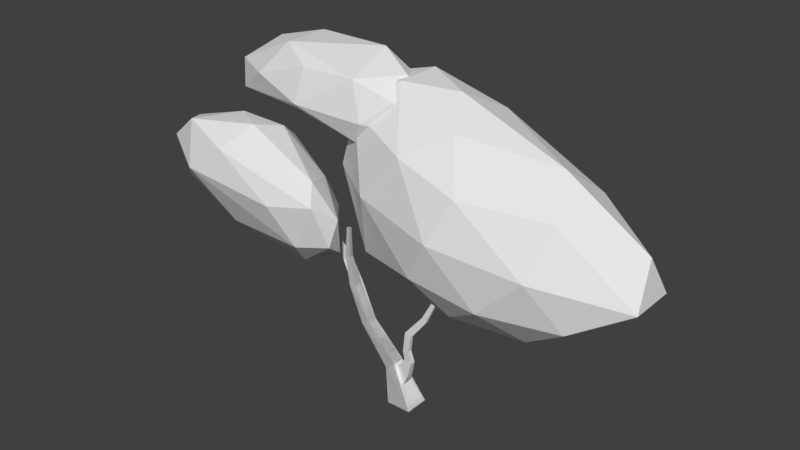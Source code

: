# Source: SM_Japanese_Maple_03_blend.blend  (saved by Blender 2.80.75; exported with 4.5.12 LTS)
import bpy
from mathutils import Matrix  # noqa: F401  (used for matrix-valued properties, if any)

bpy.ops.wm.read_factory_settings(use_empty=True)
scene = bpy.context.scene
scene.name = 'Scene'

# ---- world
world_world = bpy.data.worlds.new('World'); scene.world = world_world
world_world.color = (0.05088, 0.05088, 0.05088)
world_world.use_sun_shadow = False
world_world.sun_shadow_jitter_overblur = 0.0

# ---- meshes
me_plane = bpy.data.meshes.new('Plane')
me_plane.from_pydata([(0.338, -0.2525, 0.0), (-0.167, -0.2525, 0.0), (0.338, 0.2525, 0.0), (-0.167, 0.2525, 0.0), (-0.1323, -0.1258, 0.8302), (-0.3222, -0.1258, 0.6653), (-0.1323, 0.1258, 0.8302), (-0.3222, 0.1258, 0.6653), (-0.7622, -0.09753, 1.477), (-0.9435, -0.09753, 1.405), (-0.7622, 0.09753, 1.477), (-0.9435, 0.09753, 1.405), (-1.1, -0.07802, 2.137), (-1.253, -0.07802, 2.104), (-1.1, 0.07802, 2.137), (-1.253, 0.07802, 2.104), (-1.273, -0.04844, 2.692), (-1.37, -0.04844, 2.688), (-1.273, 0.04844, 2.692), (-1.37, 0.04844, 2.688), (0.338, -0.2525, 0.0), (-0.167, -0.2525, 0.0), (0.338, 0.2525, 0.0), (-0.167, 0.2525, 0.0), (-0.09422, -0.05806, 0.763), (-0.3222, -0.1258, 0.6653), (-0.09422, 0.05806, 0.763), (-0.3222, 0.1258, 0.6653), (-0.7622, -0.09753, 1.477), (-0.9435, -0.09753, 1.405), (-1.1, -0.07802, 2.137), (-1.253, -0.07802, 2.104), (-1.1, 0.07802, 2.137), (-1.253, 0.07802, 2.104), (-1.273, -0.04844, 2.692), (-1.37, -0.04844, 2.688), (-1.273, 0.04844, 2.692), (-1.37, 0.04844, 2.688), (-0.9835, 0.06329, 1.673), (-1.025, 0.07765, 1.587), (-1.506, 0.4126, 1.88), (-1.612, 0.3749, 1.782), (-1.498, 0.5556, 1.841), (-1.605, 0.518, 1.743), (-1.823, 0.523, 2.221), (-1.947, 0.5097, 2.165), (-1.822, 0.6614, 2.171), (-1.945, 0.6479, 2.116), (-2.423, 0.3973, 3.134), (-2.485, 0.4043, 3.106), (-2.424, 0.4632, 3.152), (-2.486, 0.4703, 3.124), (-1.277, -0.03123, 3.277), (-1.34, -0.03123, 3.275), (-1.277, 0.03123, 3.277), (-1.34, 0.03123, 3.275), (-1.277, -0.03123, 3.277), (-1.34, -0.03123, 3.275), (-1.277, 0.03123, 3.277), (-1.34, 0.03123, 3.275), (0.09061, -0.1079, 0.4367), (0.09061, 0.1079, 0.4367), (-0.1323, 0.1258, 0.8302), (-0.1323, -0.1258, 0.8302), (-0.01719, -0.07352, 0.8068), (-0.01719, 0.006538, 0.8068), (0.1829, -0.1079, 0.643), (0.1829, 0.04087, 0.643), (0.09581, -0.08372, 1.002), (0.09581, -0.02745, 1.002), (0.2765, -0.1079, 0.9831), (0.2765, -0.003322, 0.9831), (0.06585, -0.08782, 1.181), (0.06585, -0.04112, 1.181), (0.2104, -0.1079, 1.224), (0.2104, -0.02108, 1.224), (0.1104, -0.08782, 1.595), (0.1104, -0.04112, 1.595), (0.2511, -0.1079, 1.54), (0.2511, -0.02108, 1.54), (0.51, -0.09168, 2.076), (0.51, -0.05396, 2.076), (0.604, -0.1079, 1.998), (0.604, -0.03778, 1.998), (0.8223, -0.09661, 2.642), (0.8223, -0.07038, 2.642), (0.9065, -0.1079, 2.651), (0.9065, -0.05913, 2.651)], [], [(1, 3, 7, 5), (2, 0, 4, 6), (3, 2, 6, 7), (0, 1, 5, 4), (7, 6, 10, 11), (4, 5, 9, 8), (5, 7, 11, 9), (6, 4, 8, 10), (8, 9, 13, 12), (9, 11, 15, 13), (10, 8, 12, 14), (11, 10, 14, 15), (13, 15, 19, 17), (14, 12, 16, 18), (15, 14, 18, 19), (12, 13, 17, 16), (21, 23, 27, 25), (24, 26, 65, 64), (23, 22, 62, 27), (20, 21, 25, 63), (27, 62, 10, 11), (63, 25, 29, 28), (25, 27, 11, 29), (62, 63, 28, 10), (28, 29, 31, 30), (29, 11, 33, 31), (10, 28, 30, 32), (11, 10, 32, 33), (31, 33, 37, 35), (32, 30, 34, 36), (33, 32, 36, 37), (30, 31, 35, 34), (11, 10, 42, 43), (38, 39, 41, 40), (39, 11, 43, 41), (10, 38, 40, 42), (40, 41, 45, 44), (41, 43, 47, 45), (42, 40, 44, 46), (43, 42, 46, 47), (45, 47, 51, 49), (46, 44, 48, 50), (47, 46, 50, 51), (44, 45, 49, 48), (36, 34, 56, 58), (19, 18, 54, 55), (16, 17, 53, 52), (37, 36, 58, 59), (34, 35, 57, 56), (17, 19, 55, 53), (18, 16, 52, 54), (35, 37, 59, 57), (60, 61, 22, 20), (26, 24, 63, 62), (24, 60, 20, 63), (61, 26, 62, 22), (66, 64, 68, 70), (61, 60, 66, 67), (60, 24, 64, 66), (26, 61, 67, 65), (69, 71, 75, 73), (67, 66, 70, 71), (65, 67, 71, 69), (64, 65, 69, 68), (74, 72, 76, 78), (68, 69, 73, 72), (70, 68, 72, 74), (71, 70, 74, 75), (78, 76, 80, 82), (75, 74, 78, 79), (73, 75, 79, 77), (72, 73, 77, 76), (81, 83, 87, 85), (79, 78, 82, 83), (77, 79, 83, 81), (76, 77, 81, 80), (87, 86, 84, 85), (80, 81, 85, 84), (82, 80, 84, 86), (83, 82, 86, 87)])
_uv = me_plane.uv_layers.new(name='UVMap')
_uv.uv.foreach_set('vector', [0.0, 0.0, 0.0, 0.0, 0.0, 0.0, 0.0, 0.0, 0.0, 0.0, 0.0, 0.0, 0.0, 0.0, 0.0, 0.0, 0.0, 0.0, 0.0, 0.0, 0.0, 0.0, 0.0, 0.0, 0.0, 0.0, 0.0, 0.0, 0.0, 0.0, 0.0, 0.0, 0.0, 0.0, 0.0, 0.0, 0.0, 0.0, 0.0, 0.0, 0.0, 0.0, 0.0, 0.0, 0.0, 0.0, 0.0, 0.0, 0.0, 0.0, 0.0, 0.0, 0.0, 0.0, 0.0, 0.0, 0.0, 0.0, 0.0, 0.0, 0.0, 0.0, 0.0, 0.0, 0.0, 0.0, 0.0, 0.0, 0.0, 0.0, 0.0, 0.0, 0.0, 0.0, 0.0, 0.0, 0.0, 0.0, 0.0, 0.0, 0.0, 0.0, 0.0, 0.0, 0.0, 0.0, 0.0, 0.0, 0.0, 0.0, 0.0, 0.0, 0.0, 0.0, 0.0, 0.0, 0.0, 0.0, 0.0, 0.0, 0.0, 0.0, 0.0, 0.0, 0.0, 0.0, 0.0, 0.0, 0.0, 0.0, 0.0, 0.0, 0.0, 0.0, 0.0, 0.0, 0.0, 0.0, 0.0, 0.0, 0.0, 0.0, 0.0, 0.0, 0.0, 0.0, 0.0, 0.0, 0.0, 0.0, 0.0, 0.0, 0.0, 0.0, 0.0, 0.0, 0.0, 0.0, 0.0, 0.0, 0.0, 0.0, 0.0, 0.0, 0.0, 0.0, 0.0, 0.0, 0.0, 0.0, 0.0, 0.0, 0.0, 0.0, 0.0, 0.0, 0.0, 0.0, 0.0, 0.0, 0.0, 0.0, 0.0, 0.0, 0.0, 0.0, 0.0, 0.0, 0.0, 0.0, 0.0, 0.0, 0.0, 0.0, 0.0, 0.0, 0.0, 0.0, 0.0, 0.0, 0.0, 0.0, 0.0, 0.0, 0.0, 0.0, 0.0, 0.0, 0.0, 0.0, 0.0, 0.0, 0.0, 0.0, 0.0, 0.0, 0.0, 0.0, 0.0, 0.0, 0.0, 0.0, 0.0, 0.0, 0.0, 0.0, 0.0, 0.0, 0.0, 0.0, 0.0, 0.0, 0.0, 0.0, 0.0, 0.0, 0.0, 0.0, 0.0, 0.0, 0.0, 0.0, 0.0, 0.0, 0.0, 0.0, 0.0, 0.0, 0.0, 0.0, 0.0, 0.0, 0.0, 0.0, 0.0, 0.0, 0.0, 0.0, 0.0, 0.0, 0.0, 0.0, 0.0, 0.0, 0.0, 0.0, 0.0, 0.0, 0.0, 0.0, 0.0, 0.0, 0.0, 0.0, 0.0, 0.0, 0.0, 0.0, 0.0, 0.0, 0.0, 0.0, 0.0, 0.0, 0.0, 0.0, 0.0, 0.0, 0.0, 0.0, 0.0, 0.0, 0.0, 0.0, 0.0, 0.0, 0.0, 0.0, 0.0, 0.0, 0.0, 0.0, 0.0, 0.0, 0.0, 0.0, 0.0, 0.0, 0.0, 0.0, 0.0, 0.0, 0.0, 0.0, 0.0, 0.0, 0.0, 0.0, 0.0, 0.0, 0.0, 0.0, 0.0, 0.0, 0.0, 0.0, 0.0, 0.0, 0.0, 0.0, 0.0, 0.0, 0.0, 0.0, 0.0, 0.0, 0.0, 0.0, 0.0, 0.0, 0.0, 0.0, 0.0, 0.0, 0.0, 0.0, 0.0, 0.0, 0.0, 0.0, 0.0, 0.0, 0.0, 0.0, 0.0, 0.0, 0.0, 0.0, 0.0, 0.0, 0.0, 0.0, 0.0, 0.0, 0.0, 0.0, 0.0, 0.0, 0.0, 0.0, 0.0, 0.0, 0.0, 0.0, 0.0, 0.0, 0.0, 0.0, 0.0, 0.0, 0.0, 0.0, 0.0, 0.0, 0.0, 0.0, 0.0, 0.0, 0.0, 0.0, 0.0, 0.0, 0.0, 0.0, 0.0, 0.0, 0.0, 0.0, 0.0, 0.0, 0.0, 0.0, 0.0, 0.0, 0.0, 0.0, 0.0, 0.0, 0.0, 0.0, 0.0, 0.0, 0.0, 0.0, 0.0, 0.0, 0.0, 0.0, 0.0, 0.0, 0.0, 0.0, 0.0, 0.0, 0.0, 0.0, 0.0, 0.0, 0.0, 0.0, 0.0, 0.0, 0.0, 0.0, 0.0, 0.0, 0.0, 0.0, 0.0, 0.0, 0.0, 0.0, 0.0, 0.0, 0.0, 0.0, 0.0, 0.0, 0.0, 0.0, 0.0, 0.0, 0.0, 0.0, 0.0, 0.0, 0.0, 0.0, 0.0, 0.0, 0.0, 0.0, 0.0, 0.0, 0.0, 0.0, 0.0, 0.0, 0.0, 0.0, 0.0, 0.0, 0.0, 0.0, 0.0, 0.0, 0.0, 0.0, 0.0, 0.0, 0.0, 0.0, 0.0, 0.0, 0.0, 0.0, 0.0, 0.0, 0.0, 0.0, 0.0, 0.0, 0.0, 0.0, 0.0, 0.0, 0.0, 0.0, 0.0, 0.0, 0.0, 0.0, 0.0, 0.0, 0.0, 0.0, 0.0, 0.0, 0.0, 0.0, 0.0, 0.0, 0.0, 0.0, 0.0, 0.0, 0.0, 0.0, 0.0, 0.0, 0.0, 0.0, 0.0, 0.0, 0.0, 0.0, 0.0, 0.0, 0.0, 0.0, 0.0, 0.0, 0.0, 0.0, 0.0, 0.0, 0.0, 0.0, 0.0, 0.0, 0.0, 0.0, 0.0, 0.0, 0.0, 0.0, 0.0, 0.0, 0.0, 0.0, 0.0, 0.0, 0.0, 0.0, 0.0, 0.0, 0.0, 0.0, 0.0, 0.0, 0.0, 0.0, 0.0, 0.0, 0.0, 0.0, 0.0, 0.0, 0.0, 0.0, 0.0, 0.0, 0.0, 0.0, 0.0, 0.0, 0.0, 0.0, 0.0, 0.0, 0.0, 0.0, 0.0, 0.0, 0.0, 0.0, 0.0, 0.0, 0.0, 0.0, 0.0, 0.0, 0.0, 0.0, 0.0, 0.0, 0.0, 0.0, 0.0, 0.0, 0.0, 0.0, 0.0, 0.0, 0.0, 0.0, 0.0, 0.0, 0.0, 0.0, 0.0, 0.0, 0.0, 0.0, 0.0, 0.0, 0.0, 0.0, 0.0, 0.0, 0.0, 0.0, 0.0, 0.0, 0.0, 0.0, 0.0, 0.0, 0.0, 0.0, 0.0, 0.0, 0.0, 0.0, 0.0, 0.0, 0.0, 0.0, 0.0, 0.0, 0.0, 0.0, 0.0, 0.0, 0.0, 0.0, 0.0, 0.0, 0.0, 0.0, 0.0, 0.0, 0.0, 0.0, 0.0, 0.0, 0.0, 0.0, 0.0, 0.0])
me_plane.use_remesh_preserve_volume = False
me_plane.use_remesh_preserve_attributes = False
me_plane.use_mirror_vertex_groups = False
me_plane.update()
me_icosphere = bpy.data.meshes.new('Icosphere')
me_icosphere.from_pydata([(2.006, 0.6692, -1.789), (3.943, -0.1338, -0.934), (1.095, -0.63, -0.69), (-1.144, 0.6692, -0.7797), (1.095, 1.969, -0.69), (3.943, 1.472, -0.934), (2.014, -0.6268, 1.093), (-0.5219, -0.1148, 1.852), (-0.5219, 1.491, 1.852), (2.014, 1.972, 1.093), (4.931, 0.6692, 0.5257), (1.201, 0.6827, 2.366), (1.593, -0.09447, -1.513), (3.02, 0.1972, -1.599), (2.467, -0.5665, -0.8972), (3.971, 0.6692, -1.012), (3.02, 1.141, -1.599), (0.1211, 0.6692, -1.542), (-0.3451, -0.09427, -0.8768), (1.593, 1.433, -1.513), (-0.3451, 1.433, -0.8768), (2.467, 1.905, -0.8972), (5.034, 0.1972, -0.2914), (5.034, 1.141, -0.2914), (1.618, -0.8571, 0.2216), (3.375, -0.5665, -0.002442), (-1.141, 0.2047, 0.56), (-0.04302, -0.5569, 0.4989), (-0.04302, 1.915, 0.4989), (-1.141, 1.149, 0.56), (3.375, 1.905, -0.002442), (1.618, 2.198, 0.2216), (3.602, -0.09447, 0.9599), (0.7925, -0.5557, 1.476), (-0.8579, 0.6882, 2.259), (0.7925, 1.916, 1.476), (3.602, 1.433, 0.9599), (1.599, -0.08403, 1.957), (3.305, 0.6692, 1.554), (0.2357, 0.2162, 2.473), (0.2357, 1.16, 2.473), (1.599, 1.443, 1.957), (-0.5159, 0.7132, 2.807), (0.6611, 0.4427, 2.001), (-0.2945, 1.342, 1.985), (-1.552, 1.442, 1.838), (-3.661, 0.4427, 1.699), (-0.42, -0.2306, 1.311), (-0.8529, -0.5257, -0.8114), (-4.222, -0.8718, -0.03477), (-4.927, -1.851e-08, -0.3095), (-4.326, 0.6806, 0.2662), (-3.047, -0.1964, 0.9604), (-3.4, -0.5, -1.07), (-1.709, -0.309, -1.444), (-1.449, -0.809, -0.8783), (-1.071, 8.987e-08, -1.195), (-2.144, 0.309, -1.449), (-3.528, 0.03821, -1.291), (-4.658, -0.5, -0.4168), (-3.317, 0.5, -1.176), (-3.864, 0.7155, -0.707), (-2.045, 0.7387, -1.068), (-0.8223, -0.309, -0.3086), (-1.695, 0.6642, -0.6278), (-1.964, -1.0, -0.1238), (-0.9605, -0.861, 0.08216), (-5.241, -0.309, 0.2294), (-4.922, 0.309, 0.1174), (-3.004, 1.0, -0.2307), (-1.253, -0.5, 0.399), (-3.367, -0.809, 0.5574), (-4.821, -1.869e-08, 0.6648), (-3.032, 0.8711, 0.4298), (-1.629, 0.231, 0.1514), (-2.826, 0.3835, 0.8156), (-4.493, -0.4924, 0.8075), (-3.843, 0.309, 0.8859), (-2.174, 0.9076, 2.728), (0.2899, 0.9427, 2.161), (-1.486, 1.252, 2.485), (-2.174, -0.02211, 2.728), (0.1885, 0.4427, 2.51), (0.2899, -0.05727, 2.161), (-0.4161, -0.2859, 2.481), (-3.532, 0.7517, 2.103), (-3.532, 0.1337, 2.103), (-2.817, 0.4427, 2.615), (0.454, 0.7517, 1.596), (-1.486, -0.3663, 2.485), (-2.624, 1.252, 2.127), (-0.1988, -0.3663, 1.736), (-2.624, -0.3663, 2.127), (0.454, 0.1337, 1.596), (-1.552, -0.5567, 1.838), (-0.42, 1.116, 1.311), (-3.352, -0.05727, 1.613), (-0.7533, 0.4427, 1.115), (-3.187, 1.018, 1.651), (-2.094, 0.02131, 1.476), (-3.232, 0.4427, 1.362), (-0.03476, 0.4427, 1.171)], [], [(0, 13, 12), (1, 13, 15), (0, 12, 17), (0, 17, 19), (0, 19, 16), (1, 15, 22), (2, 14, 24), (3, 18, 26), (4, 20, 28), (5, 21, 30), (1, 22, 25), (2, 24, 27), (3, 26, 29), (4, 28, 31), (5, 30, 23), (6, 32, 37), (7, 33, 39), (8, 34, 40), (9, 35, 41), (10, 36, 38), (38, 41, 11), (38, 36, 41), (36, 9, 41), (41, 40, 11), (41, 35, 40), (35, 8, 40), (40, 39, 11), (40, 34, 39), (34, 7, 39), (39, 37, 11), (39, 33, 37), (33, 6, 37), (37, 38, 11), (37, 32, 38), (32, 10, 38), (23, 36, 10), (23, 30, 36), (30, 9, 36), (31, 35, 9), (31, 28, 35), (28, 8, 35), (29, 34, 8), (29, 26, 34), (26, 7, 34), (27, 33, 7), (27, 24, 33), (24, 6, 33), (25, 32, 6), (25, 22, 32), (22, 10, 32), (30, 31, 9), (30, 21, 31), (21, 4, 31), (28, 29, 8), (28, 20, 29), (20, 3, 29), (26, 27, 7), (26, 18, 27), (18, 2, 27), (24, 25, 6), (24, 14, 25), (14, 1, 25), (22, 23, 10), (22, 15, 23), (15, 5, 23), (16, 21, 5), (16, 19, 21), (19, 4, 21), (19, 20, 4), (19, 17, 20), (17, 3, 20), (17, 18, 3), (17, 12, 18), (12, 2, 18), (15, 16, 5), (15, 13, 16), (13, 0, 16), (12, 14, 2), (12, 13, 14), (13, 1, 14), (44, 80, 42), (43, 79, 82), (95, 44, 88), (46, 96, 86), (46, 86, 85), (47, 93, 91), (45, 98, 90), (47, 101, 93), (99, 98, 97), (99, 100, 98), (47, 97, 101), (58, 54, 53), (48, 54, 56), (58, 60, 57), (48, 56, 63), (49, 55, 65), (50, 59, 67), (48, 63, 66), (50, 67, 68), (61, 51, 69), (66, 70, 52), (51, 72, 77), (74, 73, 75), (75, 77, 52), (75, 73, 77), (73, 51, 77), (77, 76, 52), (77, 72, 76), (76, 71, 52), (71, 66, 52), (52, 70, 75), (70, 74, 75), (64, 73, 74), (69, 51, 73), (68, 72, 51), (68, 67, 72), (67, 76, 72), (49, 71, 76), (49, 65, 71), (65, 66, 71), (66, 63, 70), (63, 74, 70), (64, 69, 73), (64, 62, 69), (62, 61, 69), (51, 61, 68), (61, 50, 68), (67, 49, 76), (67, 59, 49), (65, 55, 66), (55, 48, 66), (63, 64, 74), (63, 56, 64), (56, 62, 64), (57, 60, 62), (60, 61, 62), (60, 58, 61), (58, 50, 61), (58, 59, 50), (58, 53, 59), (53, 49, 59), (56, 57, 62), (56, 54, 57), (54, 58, 57), (53, 55, 49), (53, 54, 55), (54, 48, 55), (99, 47, 94), (99, 97, 47), (101, 97, 95), (100, 96, 46), (100, 99, 96), (99, 94, 96), (100, 46, 98), (97, 98, 95), (98, 45, 95), (93, 88, 43), (93, 101, 88), (101, 95, 88), (94, 91, 84), (94, 47, 91), (90, 85, 78), (90, 98, 85), (98, 46, 85), (91, 83, 84), (91, 93, 83), (93, 43, 83), (85, 87, 78), (85, 86, 87), (86, 81, 87), (86, 92, 81), (86, 96, 92), (96, 94, 92), (44, 95, 45), (92, 89, 81), (92, 94, 89), (94, 84, 89), (88, 79, 43), (88, 44, 79), (45, 80, 44), (45, 90, 80), (90, 78, 80), (81, 84, 42), (81, 89, 84), (84, 82, 42), (84, 83, 82), (83, 43, 82), (82, 79, 42), (79, 44, 42), (78, 81, 42), (78, 87, 81), (42, 80, 78)])
_uv = me_icosphere.uv_layers.new(name='UVMap')
_uv.uv.foreach_set('vector', [0.8182, 0.0, 0.7727, 0.07873, 0.8636, 0.07873, 0.7273, 0.1575, 0.6818, 0.07873, 0.6364, 0.1575, 0.09091, 0.0, 0.04545, 0.07873, 0.1364, 0.07873, 0.2727, 0.0, 0.2273, 0.07873, 0.3182, 0.07873, 0.4545, 0.0, 0.4091, 0.07873, 0.5, 0.07873, 0.7273, 0.1575, 0.6364, 0.1575, 0.6818, 0.2362, 0.9091, 0.1575, 0.8182, 0.1575, 0.8636, 0.2362, 0.1818, 0.1575, 0.09091, 0.1575, 0.1364, 0.2362, 0.3636, 0.1575, 0.2727, 0.1575, 0.3182, 0.2362, 0.5455, 0.1575, 0.4545, 0.1575, 0.5, 0.2362, 0.7273, 0.1575, 0.6818, 0.2362, 0.7727, 0.2362, 0.9091, 0.1575, 0.8636, 0.2362, 0.9545, 0.2362, 0.1818, 0.1575, 0.1364, 0.2362, 0.2273, 0.2362, 0.3636, 0.1575, 0.3182, 0.2362, 0.4091, 0.2362, 0.5455, 0.1575, 0.5, 0.2362, 0.5909, 0.2362, 0.8182, 0.3149, 0.7273, 0.3149, 0.7727, 0.3937, 1.0, 0.3149, 0.9091, 0.3149, 0.9545, 0.3937, 0.2727, 0.3149, 0.1818, 0.3149, 0.2273, 0.3937, 0.4545, 0.3149, 0.3636, 0.3149, 0.4091, 0.3937, 0.6364, 0.3149, 0.5455, 0.3149, 0.5909, 0.3937, 0.5909, 0.3937, 0.5, 0.3937, 0.5455, 0.4724, 0.5909, 0.3937, 0.5455, 0.3149, 0.5, 0.3937, 0.5455, 0.3149, 0.4545, 0.3149, 0.5, 0.3937, 0.4091, 0.3937, 0.3182, 0.3937, 0.3636, 0.4724, 0.4091, 0.3937, 0.3636, 0.3149, 0.3182, 0.3937, 0.3636, 0.3149, 0.2727, 0.3149, 0.3182, 0.3937, 0.2273, 0.3937, 0.1364, 0.3937, 0.1818, 0.4724, 0.2273, 0.3937, 0.1818, 0.3149, 0.1364, 0.3937, 0.1818, 0.3149, 0.09091, 0.3149, 0.1364, 0.3937, 0.9545, 0.3937, 0.8636, 0.3937, 0.9091, 0.4724, 0.9545, 0.3937, 0.9091, 0.3149, 0.8636, 0.3937, 0.9091, 0.3149, 0.8182, 0.3149, 0.8636, 0.3937, 0.7727, 0.3937, 0.6818, 0.3937, 0.7273, 0.4724, 0.7727, 0.3937, 0.7273, 0.3149, 0.6818, 0.3937, 0.7273, 0.3149, 0.6364, 0.3149, 0.6818, 0.3937, 0.5909, 0.2362, 0.5455, 0.3149, 0.6364, 0.3149, 0.5909, 0.2362, 0.5, 0.2362, 0.5455, 0.3149, 0.5, 0.2362, 0.4545, 0.3149, 0.5455, 0.3149, 0.4091, 0.2362, 0.3636, 0.3149, 0.4545, 0.3149, 0.4091, 0.2362, 0.3182, 0.2362, 0.3636, 0.3149, 0.3182, 0.2362, 0.2727, 0.3149, 0.3636, 0.3149, 0.2273, 0.2362, 0.1818, 0.3149, 0.2727, 0.3149, 0.2273, 0.2362, 0.1364, 0.2362, 0.1818, 0.3149, 0.1364, 0.2362, 0.09091, 0.3149, 0.1818, 0.3149, 0.9545, 0.2362, 0.9091, 0.3149, 1.0, 0.3149, 0.9545, 0.2362, 0.8636, 0.2362, 0.9091, 0.3149, 0.8636, 0.2362, 0.8182, 0.3149, 0.9091, 0.3149, 0.7727, 0.2362, 0.7273, 0.3149, 0.8182, 0.3149, 0.7727, 0.2362, 0.6818, 0.2362, 0.7273, 0.3149, 0.6818, 0.2362, 0.6364, 0.3149, 0.7273, 0.3149, 0.5, 0.2362, 0.4091, 0.2362, 0.4545, 0.3149, 0.5, 0.2362, 0.4545, 0.1575, 0.4091, 0.2362, 0.4545, 0.1575, 0.3636, 0.1575, 0.4091, 0.2362, 0.3182, 0.2362, 0.2273, 0.2362, 0.2727, 0.3149, 0.3182, 0.2362, 0.2727, 0.1575, 0.2273, 0.2362, 0.2727, 0.1575, 0.1818, 0.1575, 0.2273, 0.2362, 0.1364, 0.2362, 0.04545, 0.2362, 0.09091, 0.3149, 0.1364, 0.2362, 0.09091, 0.1575, 0.04545, 0.2362, 0.09091, 0.1575, 0.0, 0.1575, 0.04545, 0.2362, 0.8636, 0.2362, 0.7727, 0.2362, 0.8182, 0.3149, 0.8636, 0.2362, 0.8182, 0.1575, 0.7727, 0.2362, 0.8182, 0.1575, 0.7273, 0.1575, 0.7727, 0.2362, 0.6818, 0.2362, 0.5909, 0.2362, 0.6364, 0.3149, 0.6818, 0.2362, 0.6364, 0.1575, 0.5909, 0.2362, 0.6364, 0.1575, 0.5455, 0.1575, 0.5909, 0.2362, 0.5, 0.07873, 0.4545, 0.1575, 0.5455, 0.1575, 0.5, 0.07873, 0.4091, 0.07873, 0.4545, 0.1575, 0.4091, 0.07873, 0.3636, 0.1575, 0.4545, 0.1575, 0.3182, 0.07873, 0.2727, 0.1575, 0.3636, 0.1575, 0.3182, 0.07873, 0.2273, 0.07873, 0.2727, 0.1575, 0.2273, 0.07873, 0.1818, 0.1575, 0.2727, 0.1575, 0.1364, 0.07873, 0.09091, 0.1575, 0.1818, 0.1575, 0.1364, 0.07873, 0.04545, 0.07873, 0.09091, 0.1575, 0.04545, 0.07873, 0.0, 0.1575, 0.09091, 0.1575, 0.6364, 0.1575, 0.5909, 0.07873, 0.5455, 0.1575, 0.6364, 0.1575, 0.6818, 0.07873, 0.5909, 0.07873, 0.6818, 0.07873, 0.6364, 0.0, 0.5909, 0.07873, 0.8636, 0.07873, 0.8182, 0.1575, 0.9091, 0.1575, 0.8636, 0.07873, 0.7727, 0.07873, 0.8182, 0.1575, 0.7727, 0.07873, 0.7273, 0.1575, 0.8182, 0.1575, 0.479, 0.2725, 0.3636, 0.3149, 0.3873, 0.4314, 0.6364, 0.3149, 0.5455, 0.3149, 0.5909, 0.3937, 0.5209, 0.1575, 0.479, 0.2725, 0.5909, 0.2362, 0.1818, 0.1575, 0.09091, 0.1575, 0.1364, 0.2362, 0.1818, 0.1575, 0.1364, 0.2362, 0.2273, 0.2362, 0.7519, 0.1575, 0.6818, 0.2362, 0.7727, 0.2362, 0.3958, 0.2131, 0.2795, 0.1457, 0.3182, 0.2362, 0.7519, 0.1575, 0.6364, 0.1575, 0.6818, 0.2362, 0.4545, 0.0, 0.4091, 0.07873, 0.5, 0.07873, 0.2727, 0.0, 0.2273, 0.07873, 0.2795, 0.1457, 0.7519, 0.1575, 0.6364, 0.07873, 0.6364, 0.1575, 0.8182, 0.0, 0.7727, 0.07873, 0.8636, 0.07873, 0.7273, 0.1575, 0.6818, 0.07873, 0.6364, 0.1575, 0.4545, 0.0, 0.4091, 0.07873, 0.5, 0.07873, 0.7273, 0.1575, 0.6364, 0.1575, 0.6818, 0.2362, 0.945, 0.2197, 0.8182, 0.1575, 0.8636, 0.2362, 0.1818, 0.1575, 0.09091, 0.1575, 0.1364, 0.2362, 0.7273, 0.1575, 0.6818, 0.2362, 0.7798, 0.2485, 0.1818, 0.1575, 0.1364, 0.2362, 0.2273, 0.2362, 0.3206, 0.1575, 0.2893, 0.2862, 0.4091, 0.2362, 0.7798, 0.2485, 0.7273, 0.3149, 0.7394, 0.4513, 0.2893, 0.2862, 0.1818, 0.3149, 0.2273, 0.3937, 0.6003, 0.3149, 0.4084, 0.3149, 0.5113, 0.3937, 0.4091, 0.3937, 0.3182, 0.3937, 0.3636, 0.4724, 0.4091, 0.3937, 0.4084, 0.3149, 0.3182, 0.3937, 0.4084, 0.3149, 0.2893, 0.2862, 0.3182, 0.3937, 0.2273, 0.3937, 0.1085, 0.3454, 0.1818, 0.4724, 0.2273, 0.3937, 0.1818, 0.3149, 0.1085, 0.3454, 0.9824, 0.3454, 0.9091, 0.3149, 0.8969, 0.4513, 0.9091, 0.3149, 0.7798, 0.2485, 0.8969, 0.4513, 0.7394, 0.4513, 0.7273, 0.3149, 0.6818, 0.3937, 0.7273, 0.3149, 0.6003, 0.3149, 0.6818, 0.3937, 0.5402, 0.2362, 0.4084, 0.3149, 0.6003, 0.3149, 0.4091, 0.2362, 0.2893, 0.2862, 0.4084, 0.3149, 0.2273, 0.2362, 0.1818, 0.3149, 0.2893, 0.2862, 0.2273, 0.2362, 0.1364, 0.2362, 0.1818, 0.3149, 0.1364, 0.2362, 0.1085, 0.3454, 0.1818, 0.3149, 0.945, 0.2197, 0.9091, 0.3149, 0.9824, 0.3454, 0.945, 0.2197, 0.8636, 0.2362, 0.9091, 0.3149, 0.8636, 0.2362, 0.7798, 0.2485, 0.9091, 0.3149, 0.7798, 0.2485, 0.6818, 0.2362, 0.7273, 0.3149, 0.6818, 0.2362, 0.6003, 0.3149, 0.7273, 0.3149, 0.5402, 0.2362, 0.4091, 0.2362, 0.4084, 0.3149, 0.5402, 0.2362, 0.5012, 0.1575, 0.4091, 0.2362, 0.5012, 0.1575, 0.3206, 0.1575, 0.4091, 0.2362, 0.2893, 0.2862, 0.3206, 0.1575, 0.2273, 0.2362, 0.3206, 0.1575, 0.1818, 0.1575, 0.2273, 0.2362, 0.1364, 0.2362, 0.03593, 0.2197, 0.1085, 0.3454, 0.1364, 0.2362, 0.09091, 0.1575, 0.03593, 0.2197, 0.8636, 0.2362, 0.8182, 0.1575, 0.7798, 0.2485, 0.8182, 0.1575, 0.7273, 0.1575, 0.7798, 0.2485, 0.6818, 0.2362, 0.5402, 0.2362, 0.6003, 0.3149, 0.6818, 0.2362, 0.6364, 0.1575, 0.5402, 0.2362, 0.6364, 0.1575, 0.5012, 0.1575, 0.5402, 0.2362, 0.5, 0.07873, 0.4091, 0.07873, 0.5012, 0.1575, 0.4091, 0.07873, 0.3206, 0.1575, 0.5012, 0.1575, 0.3182, 0.07873, 0.2548, 0.03105, 0.3206, 0.1575, 0.2548, 0.03105, 0.1818, 0.1575, 0.3206, 0.1575, 0.1088, 0.03105, 0.09091, 0.1575, 0.1818, 0.1575, 0.1088, 0.03105, 0.04545, 0.07873, 0.09091, 0.1575, 0.04545, 0.07873, 0.03593, 0.2197, 0.09091, 0.1575, 0.6364, 0.1575, 0.5909, 0.07873, 0.5012, 0.1575, 0.6364, 0.1575, 0.6818, 0.07873, 0.5909, 0.07873, 0.6818, 0.07873, 0.6364, 0.0, 0.5909, 0.07873, 0.8636, 0.07873, 0.8182, 0.1575, 0.945, 0.2197, 0.8636, 0.07873, 0.7727, 0.07873, 0.8182, 0.1575, 0.7727, 0.07873, 0.7273, 0.1575, 0.8182, 0.1575, 0.8508, 0.0565, 0.7519, 0.1575, 0.877, 0.2131, 0.8508, 0.0565, 0.7727, 0.07873, 0.7519, 0.1575, 0.6364, 0.1575, 0.6364, 0.07873, 0.5209, 0.1575, 0.1364, 0.07873, 0.09091, 0.1575, 0.1818, 0.1575, 0.1364, 0.07873, 0.05829, 0.0565, 0.09091, 0.1575, 0.05829, 0.0565, 0.0, 0.1575, 0.09091, 0.1575, 0.2273, 0.07873, 0.1818, 0.1575, 0.2795, 0.1457, 0.5, 0.07873, 0.4091, 0.07873, 0.5209, 0.1575, 0.4091, 0.07873, 0.3958, 0.2131, 0.5209, 0.1575, 0.6818, 0.2362, 0.5909, 0.2362, 0.6364, 0.3149, 0.6818, 0.2362, 0.6364, 0.1575, 0.5909, 0.2362, 0.6364, 0.1575, 0.5209, 0.1575, 0.5909, 0.2362, 0.877, 0.2131, 0.7727, 0.2362, 0.8403, 0.3532, 0.877, 0.2131, 0.7519, 0.1575, 0.7727, 0.2362, 0.3182, 0.2362, 0.2273, 0.2362, 0.2925, 0.3492, 0.3182, 0.2362, 0.2795, 0.1457, 0.2273, 0.2362, 0.2795, 0.1457, 0.1818, 0.1575, 0.2273, 0.2362, 0.7727, 0.2362, 0.7273, 0.3149, 0.8403, 0.3532, 0.7727, 0.2362, 0.6818, 0.2362, 0.7273, 0.3149, 0.6818, 0.2362, 0.6364, 0.3149, 0.7273, 0.3149, 0.2273, 0.2362, 0.1818, 0.3149, 0.2925, 0.3492, 0.2273, 0.2362, 0.1364, 0.2362, 0.1818, 0.3149, 0.1364, 0.2362, 0.1107, 0.3492, 0.1818, 0.3149, 0.1364, 0.2362, 0.04545, 0.2362, 0.1107, 0.3492, 0.1364, 0.2362, 0.09091, 0.1575, 0.04545, 0.2362, 0.09091, 0.1575, 0.0, 0.1575, 0.04545, 0.2362, 0.479, 0.2725, 0.5209, 0.1575, 0.3958, 0.2131, 0.9545, 0.2362, 0.9091, 0.3149, 0.9802, 0.3492, 0.9545, 0.2362, 0.877, 0.2131, 0.9091, 0.3149, 0.877, 0.2131, 0.8403, 0.3532, 0.9091, 0.3149, 0.5909, 0.2362, 0.5455, 0.3149, 0.6364, 0.3149, 0.5909, 0.2362, 0.479, 0.2725, 0.5455, 0.3149, 0.3958, 0.2131, 0.3636, 0.3149, 0.479, 0.2725, 0.3958, 0.2131, 0.3182, 0.2362, 0.3636, 0.3149, 0.3182, 0.2362, 0.2925, 0.3492, 0.3636, 0.3149, 0.9802, 0.3492, 0.8403, 0.3532, 0.9091, 0.4724, 0.9802, 0.3492, 0.9091, 0.3149, 0.8403, 0.3532, 0.7961, 0.3532, 0.6818, 0.3937, 0.7273, 0.4724, 0.7961, 0.3532, 0.7273, 0.3149, 0.6818, 0.3937, 0.7273, 0.3149, 0.6364, 0.3149, 0.6818, 0.3937, 0.5909, 0.3937, 0.5455, 0.3149, 0.5218, 0.4314, 0.5455, 0.3149, 0.479, 0.2725, 0.5218, 0.4314, 0.2529, 0.3492, 0.1107, 0.3492, 0.1818, 0.4724, 0.2529, 0.3492, 0.1818, 0.3149, 0.1107, 0.3492, 0.3873, 0.4314, 0.3636, 0.3149, 0.2925, 0.3492])
me_icosphere.use_remesh_preserve_volume = False
me_icosphere.use_remesh_preserve_attributes = False
me_icosphere.use_mirror_vertex_groups = False
me_icosphere.update()

# ---- objects
ob_trunk = bpy.data.objects.new('Trunk', me_plane)
ob_leaves = bpy.data.objects.new('Leaves', me_icosphere)
ob_empty = bpy.data.objects.new('Empty', None)

# ---- transforms, parenting, visibility, modifiers, constraints
ob_trunk.location = (0.0, 0.0, 0.0)
ob_trunk.lineart.crease_threshold = 0.0
ob_leaves.location = (-0.4754, -5.185e-07, 3.859)
ob_leaves.lineart.crease_threshold = 0.0
ob_empty.location = (-0.5243, -0.1455, 3.595)
ob_empty.rotation_euler = (1.571, -0.0, -0.0)
ob_empty.scale = (2.675, 2.675, 2.675)
ob_empty.empty_display_type = 'IMAGE'
ob_empty.empty_display_size = 5.0
ob_empty.use_empty_image_alpha = True
ob_empty.color = (1.0, 1.0, 1.0, 0.1186)
ob_empty.lineart.crease_threshold = 0.0

# ---- collection membership
scene.collection.objects.link(ob_trunk)
scene.collection.objects.link(ob_leaves)
scene.collection.objects.link(ob_empty)

# ---- scene / render settings (as saved in the file)
scene.frame_start = 1; scene.frame_end = 250; scene.frame_set(1)
scene.render.engine = 'CYCLES'
scene.render.resolution_percentage = 50
scene.render.dither_intensity = 0.0
scene.cycles.use_denoising = False
scene.cycles.samples = 128
scene.cycles.sampling_pattern = 'TABULATED_SOBOL'
scene.cycles.use_adaptive_sampling = False
scene.cycles.use_light_tree = False
scene.view_settings.view_transform = 'Standard'
bpy.context.view_layer.update()

# ---- added for rendering (the .blend has no active camera and no usable light): camera, sun
cam_auto = bpy.data.cameras.new('AutoCamera')
cam_auto.lens = 50.0
cam_auto.sensor_width = 36.0
cam_auto.clip_end = 1000.0
ob_auto_camera = bpy.data.objects.new('AutoCamera', cam_auto)
scene.collection.objects.link(ob_auto_camera)
ob_auto_camera.location = (11.1336, -13.4562, 12.703)
ob_auto_camera.rotation_euler = (1.09748, -7.21219e-08, 0.694738)
scene.camera = ob_auto_camera
light_auto_sun = bpy.data.lights.new('AutoSun', 'SUN')
light_auto_sun.energy = 3.0
light_auto_sun.angle = 0.0523599
ob_auto_sun = bpy.data.objects.new('AutoSun', light_auto_sun)
scene.collection.objects.link(ob_auto_sun)
ob_auto_sun.rotation_euler = (0.872665, 0.174533, 0.523599)
bpy.context.view_layer.update()
